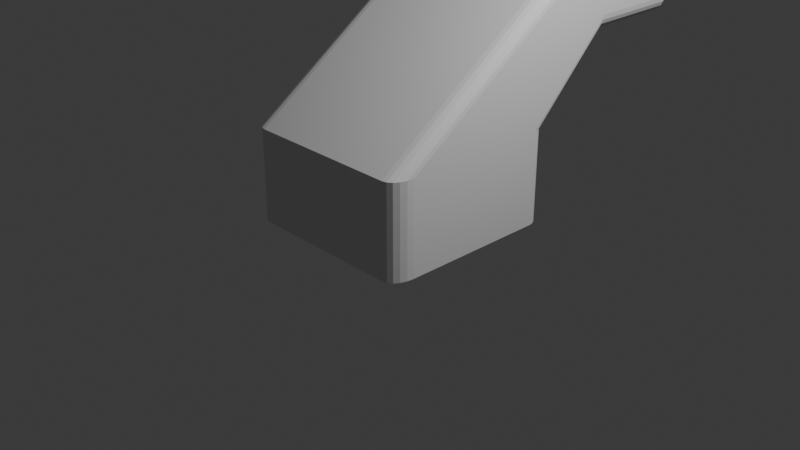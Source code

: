 # Source: exit.blend  (saved by Blender 5.0.118; exported with 4.5.12 LTS)
import bpy
from mathutils import Matrix  # noqa: F401  (used for matrix-valued properties, if any)

bpy.ops.wm.read_factory_settings(use_empty=True)
scene = bpy.context.scene
scene.name = 'Scene'

# ---- collections
col_collection = bpy.data.collections.new('Collection'); scene.collection.children.link(col_collection)

# ---- world
world_world = bpy.data.worlds.new('World'); scene.world = world_world
world_world.use_nodes = True; world_world.node_tree.nodes.clear()
_N = world_world.node_tree.nodes; _L = world_world.node_tree.links
n0 = _N.new('ShaderNodeOutputWorld'); n0.name = 'World Output'; n0.location = (200, 100)
n1 = _N.new('ShaderNodeBackground'); n1.name = 'Background'; n1.location = (-200, 100)
n1.inputs[0].default_value = (0.05088, 0.05088, 0.05088, 1.0)
_L.new(n1.outputs[0], n0.inputs[0])
n0.is_active_output = True
world_world.color = (0.05088, 0.05088, 0.05088)
world_world.sun_shadow_jitter_overblur = 0.0

# ---- cameras
cam_camera = bpy.data.cameras.new('Camera')
cam_camera.clip_end = 100.0
cam_camera.ortho_scale = 7.314

# ---- lights
light_light = bpy.data.lights.new('Light', 'POINT')
light_light.energy = 1000.0
light_light.shadow_soft_size = 0.1

# ---- meshes
me_cube_003 = bpy.data.meshes.new('Cube.003')
me_cube_003.from_pydata([(-0.7764, -0.7764, -1.0), (-0.7764, 1.824, 0.8), (-0.7764, 0.7764, -1.0), (-0.7764, 1.576, -0.05284), (0.7764, -0.7764, -1.0), (0.7764, 1.824, 0.8), (0.7764, 0.7764, -1.0), (0.7764, 1.576, -0.05284), (-0.7764, 2.824, 0.8), (-0.7764, 2.576, -0.05284), (0.7764, 2.576, -0.05284), (0.7764, 2.824, 0.8), (-0.8389, 1.946, 1.045), (-1.0, 1.924, 0.865), (-0.8887, 1.944, 1.036), (-0.9336, 1.941, 1.011), (-0.9692, 1.937, 0.9709), (-0.9921, 1.931, 0.9207), (1.0, 1.924, 0.865), (0.8389, 1.946, 1.045), (0.9921, 1.931, 0.9207), (0.9692, 1.937, 0.9709), (0.9336, 1.941, 1.011), (0.8887, 1.944, 1.036), (-0.8389, -1.0, -1.0), (-1.0, -0.76, -1.0), (-0.8887, -0.9883, -1.0), (-0.9336, -0.9542, -1.0), (-0.9692, -0.9011, -1.0), (-0.9921, -0.8342, -1.0), (1.0, -0.76, -1.0), (0.8389, -1.0, -1.0), (0.9921, -0.8342, -1.0), (0.9692, -0.9011, -1.0), (0.9336, -0.9542, -1.0), (0.8887, -0.9883, -1.0), (-1.0, 2.925, 0.8658), (-0.8389, 2.946, 1.045), (-0.8981, 2.89, 0.9334), (-0.9921, 2.931, 0.9212), (-0.9692, 2.937, 0.9712), (-0.9336, 2.942, 1.011), (-0.8887, 2.944, 1.036), (0.8389, 2.946, 1.045), (1.0, 2.925, 0.8658), (0.8981, 2.89, 0.9334), (0.8887, 2.944, 1.036), (0.9336, 2.942, 1.011), (0.9692, 2.937, 0.9712), (0.9921, 2.931, 0.9212), (-1.0, 1.819, -0.03629), (-0.8599, 1.8, -0.2), (-0.9931, 1.813, -0.08688), (-0.9732, 1.808, -0.1325), (-0.9423, 1.804, -0.1687), (-0.9032, 1.801, -0.192), (0.8599, 1.8, -0.2), (1.0, 1.819, -0.03629), (0.9032, 1.801, -0.192), (0.9423, 1.804, -0.1687), (0.9732, 1.808, -0.1325), (0.9931, 1.813, -0.08688), (-1.0, 0.8534, -1.0), (-0.8599, 1.0, -1.0), (-0.9931, 0.8987, -1.0), (-0.9732, 0.9396, -1.0), (-0.9423, 0.972, -1.0), (-0.9032, 0.9928, -1.0), (0.8599, 1.0, -1.0), (1.0, 0.8534, -1.0), (0.9032, 0.9928, -1.0), (0.9423, 0.972, -1.0), (0.9732, 0.9396, -1.0), (0.9931, 0.8987, -1.0), (-0.8599, 2.8, -0.2), (-1.0, 2.819, -0.0372), (-0.9102, 2.71, -0.1409), (-0.9032, 2.801, -0.192), (-0.9423, 2.804, -0.1689), (-0.9732, 2.808, -0.1329), (-0.9931, 2.813, -0.08751), (1.0, 2.819, -0.0372), (0.8599, 2.8, -0.2), (0.9102, 2.71, -0.1409), (0.9931, 2.813, -0.08751), (0.9732, 2.808, -0.1329), (0.9423, 2.804, -0.1689), (0.9032, 2.801, -0.192), (-0.7764, -0.7764, -2.0), (-0.7764, 0.7764, -2.0), (0.7764, -0.7764, -2.0), (0.7764, 0.7764, -2.0), (-0.8389, -1.0, -2.0), (-1.0, -0.76, -2.0), (-0.8861, -0.8861, -2.0), (-0.8887, -0.9883, -2.0), (-0.9336, -0.9542, -2.0), (-0.9692, -0.9011, -2.0), (-0.9921, -0.8342, -2.0), (1.0, -0.76, -2.0), (0.8389, -1.0, -2.0), (0.8861, -0.8861, -2.0), (0.9921, -0.8342, -2.0), (0.9692, -0.9011, -2.0), (0.9336, -0.9542, -2.0), (0.8887, -0.9883, -2.0), (-1.0, 0.8534, -2.0), (-0.8599, 1.0, -2.0), (-0.9009, 0.9009, -2.0), (-0.9931, 0.8987, -2.0), (-0.9732, 0.9396, -2.0), (-0.9423, 0.972, -2.0), (-0.9032, 0.9928, -2.0), (0.8599, 1.0, -2.0), (1.0, 0.8534, -2.0), (0.9009, 0.9009, -2.0), (0.9032, 0.9928, -2.0), (0.9423, 0.972, -2.0), (0.9732, 0.9396, -2.0), (0.9931, 0.8987, -2.0)], [], [(3, 7, 10, 9), (5, 1, 8, 11), (5, 4, 0, 1), (3, 2, 6, 7), (1, 0, 2, 3), (7, 6, 4, 5), (7, 5, 11, 10), (1, 3, 9, 8), (66, 67, 112, 111), (65, 66, 111, 110), (73, 69, 114, 119), (64, 65, 110, 109), (72, 73, 119, 118), (62, 64, 109, 106), (71, 72, 118, 117), (29, 25, 93, 98), (0, 4, 90, 88), (70, 71, 117, 116), (36, 39, 38), (39, 40, 38), (40, 41, 38), (41, 42, 38), (42, 37, 38), (43, 46, 45), (46, 47, 45), (47, 48, 45), (48, 49, 45), (49, 44, 45), (24, 12, 14, 26), (26, 14, 15, 27), (27, 15, 16, 28), (28, 16, 17, 29), (29, 17, 13, 25), (19, 31, 35, 23), (23, 35, 34, 22), (22, 34, 33, 21), (21, 33, 32, 20), (20, 32, 30, 18), (12, 37, 42, 14), (14, 42, 41, 15), (15, 41, 40, 16), (16, 40, 39, 17), (17, 39, 36, 13), (18, 44, 49, 20), (20, 49, 48, 21), (21, 48, 47, 22), (22, 47, 46, 23), (23, 46, 43, 19), (31, 19, 12, 24), (12, 19, 43, 37), (63, 68, 113, 107), (11, 8, 38, 37, 43, 45), (28, 29, 98, 97), (4, 6, 91, 90), (68, 70, 116, 113), (27, 28, 97, 96), (35, 31, 100, 105), (6, 2, 89, 91), (25, 62, 106, 93), (26, 27, 96, 95), (34, 35, 105, 104), (2, 0, 88, 89), (74, 77, 76), (77, 78, 76), (78, 79, 76), (79, 80, 76), (80, 75, 76), (81, 84, 83), (84, 85, 83), (85, 86, 83), (86, 87, 83), (87, 82, 83), (51, 63, 67, 55), (55, 67, 66, 54), (54, 66, 65, 53), (53, 65, 64, 52), (52, 64, 62, 50), (57, 69, 73, 61), (61, 73, 72, 60), (60, 72, 71, 59), (59, 71, 70, 58), (58, 70, 68, 56), (74, 51, 55, 77), (77, 55, 54, 78), (78, 54, 53, 79), (79, 53, 52, 80), (80, 52, 50, 75), (81, 57, 61, 84), (84, 61, 60, 85), (85, 60, 59, 86), (86, 59, 58, 87), (87, 58, 56, 82), (25, 13, 50, 62), (63, 51, 56, 68), (56, 51, 74, 82), (50, 13, 36, 75), (18, 57, 81, 44), (69, 57, 18, 30), (24, 26, 95, 92), (33, 34, 104, 103), (32, 33, 103, 102), (9, 10, 83, 82, 74, 76), (8, 9, 76, 75, 36, 38), (10, 11, 45, 44, 81, 83), (92, 95, 94), (95, 96, 94), (96, 97, 94), (97, 98, 94), (98, 93, 94), (99, 102, 101), (102, 103, 101), (103, 104, 101), (104, 105, 101), (105, 100, 101), (88, 90, 101, 100, 92, 94), (106, 109, 108), (109, 110, 108), (110, 111, 108), (111, 112, 108), (112, 107, 108), (113, 116, 115), (116, 117, 115), (117, 118, 115), (118, 119, 115), (119, 114, 115), (91, 89, 108, 107, 113, 115), (89, 88, 94, 93, 106, 108), (90, 91, 115, 114, 99, 101), (67, 63, 107, 112), (69, 30, 99, 114), (31, 24, 92, 100), (30, 32, 102, 99)])
_uv = me_cube_003.uv_layers.new(name='UVMap')
_uv.uv.foreach_set('vector', [0.847, 0.528, 0.653, 0.528, 0.653, 0.528, 0.847, 0.528, 0.653, 0.722, 0.847, 0.722, 0.847, 0.722, 0.653, 0.722, 0.653, 0.722, 0.347, 0.722, 0.153, 0.722, 0.847, 0.722, 0.847, 0.528, 0.153, 0.528, 0.347, 0.528, 0.653, 0.528, 0.847, 0.722, 0.153, 0.722, 0.153, 0.528, 0.847, 0.528, 0.653, 0.528, 0.347, 0.528, 0.347, 0.722, 0.653, 0.722, 0.653, 0.528, 0.653, 0.722, 0.653, 0.722, 0.653, 0.528, 0.847, 0.722, 0.847, 0.528, 0.847, 0.528, 0.847, 0.722, 0.3706, 0.2572, 0.3739, 0.2621, 0.3739, 0.2621, 0.3706, 0.2572, 0.375, 0.2424, 0.3706, 0.2572, 0.3706, 0.2572, 0.375, 0.2424, 0.3748, 0.5129, 0.3747, 0.5186, 0.3747, 0.5186, 0.3748, 0.5129, 0.375, 0.2373, 0.375, 0.2424, 0.375, 0.2424, 0.375, 0.2373, 0.3749, 0.5077, 0.3748, 0.5129, 0.3748, 0.5129, 0.3749, 0.5077, 0.375, 0.2317, 0.375, 0.2373, 0.375, 0.2373, 0.375, 0.2317, 0.3706, 0.4928, 0.3749, 0.5077, 0.3749, 0.5077, 0.3706, 0.4928, 0.375, 0.02073, 0.375, 0.03, 0.375, 0.03, 0.375, 0.02073, 0.153, 0.722, 0.347, 0.722, 0.347, 0.722, 0.153, 0.722, 0.3739, 0.4879, 0.3706, 0.4928, 0.3706, 0.4928, 0.3739, 0.4879, 0.625, 0.03601, 0.625, 0.02488, 0.625, 0.02242, 0.625, 0.02488, 0.625, 0.01484, 0.625, 0.02242, 0.625, 0.01484, 0.625, 0.006877, 0.625, 0.02242, 0.625, 0.006877, 0.625, 0.001762, 0.625, 0.02242, 0.625, 0.001762, 0.625, 0.0, 0.625, 0.02242, 0.632, 0.7581, 0.6359, 0.7582, 0.6377, 0.7373, 0.6359, 0.7582, 0.6303, 0.7447, 0.6377, 0.7373, 0.6303, 0.7447, 0.625, 0.7352, 0.6377, 0.7373, 0.625, 0.7352, 0.625, 0.7251, 0.6377, 0.7373, 0.625, 0.7251, 0.625, 0.714, 0.6377, 0.7373, 0.375, 0.9799, 0.625, 0.9799, 0.6248, 0.9861, 0.3757, 0.9861, 0.3757, 0.9861, 0.6248, 0.9861, 0.6242, 1.0, 0.3776, 1.0, 0.3776, 0.0, 0.6242, 0.0, 0.625, 0.0149, 0.375, 0.01237, 0.375, 0.01237, 0.625, 0.0149, 0.625, 0.02498, 0.375, 0.02073, 0.375, 0.02073, 0.625, 0.02498, 0.625, 0.03615, 0.375, 0.03, 0.625, 0.7701, 0.3683, 0.7634, 0.3757, 0.7639, 0.6248, 0.7639, 0.6248, 0.7639, 0.3757, 0.7639, 0.3776, 0.7583, 0.6242, 0.7583, 0.6242, 0.7583, 0.3776, 0.7583, 0.375, 0.7376, 0.625, 0.7351, 0.625, 0.7351, 0.375, 0.7376, 0.375, 0.7293, 0.625, 0.725, 0.625, 0.725, 0.375, 0.7293, 0.3713, 0.7238, 0.625, 0.7138, 0.625, 0.9799, 0.625, 0.9799, 0.625, 0.9861, 0.6248, 0.9861, 0.6248, 0.9861, 0.625, 0.9861, 0.625, 1.0, 0.6242, 1.0, 0.6242, 0.0, 0.625, 0.0, 0.625, 0.01484, 0.625, 0.0149, 0.625, 0.0149, 0.625, 0.01484, 0.625, 0.02488, 0.625, 0.02498, 0.625, 0.02498, 0.625, 0.02488, 0.625, 0.03601, 0.625, 0.03615, 0.625, 0.7138, 0.625, 0.714, 0.625, 0.7251, 0.625, 0.725, 0.625, 0.725, 0.625, 0.7251, 0.625, 0.7352, 0.625, 0.7351, 0.625, 0.7351, 0.625, 0.7352, 0.625, 0.7583, 0.6242, 0.7583, 0.6242, 0.7583, 0.625, 0.7583, 0.625, 0.7639, 0.6248, 0.7639, 0.6248, 0.7639, 0.625, 0.7639, 0.632, 0.7581, 0.625, 0.7701, 0.3683, 0.7634, 0.625, 0.7701, 0.625, 0.9799, 0.375, 0.9799, 0.625, 0.9799, 0.625, 0.7701, 0.632, 0.7581, 0.625, 0.9799, 0.375, 0.2675, 0.3662, 0.4912, 0.3662, 0.4912, 0.375, 0.2675, 0.653, 0.722, 0.847, 0.722, 0.8623, 0.7373, 0.8549, 0.75, 0.632, 0.7581, 0.6377, 0.7373, 0.375, 0.01237, 0.375, 0.02073, 0.375, 0.02073, 0.375, 0.01237, 0.347, 0.722, 0.347, 0.528, 0.347, 0.528, 0.347, 0.722, 0.3662, 0.4912, 0.3739, 0.4879, 0.3739, 0.4879, 0.3662, 0.4912, 0.3776, 0.0, 0.375, 0.01237, 0.375, 0.01237, 0.3776, 0.0, 0.3757, 0.7639, 0.3683, 0.7634, 0.3683, 0.7634, 0.3757, 0.7639, 0.347, 0.528, 0.153, 0.528, 0.153, 0.528, 0.347, 0.528, 0.375, 0.03, 0.375, 0.2317, 0.375, 0.2317, 0.375, 0.03, 0.3757, 0.9861, 0.3776, 1.0, 0.3776, 1.0, 0.3757, 0.9861, 0.3776, 0.7583, 0.3757, 0.7639, 0.3757, 0.7639, 0.3776, 0.7583, 0.153, 0.528, 0.153, 0.722, 0.153, 0.722, 0.153, 0.528, 0.625, 0.2675, 0.625, 0.2621, 0.625, 0.2612, 0.625, 0.2621, 0.625, 0.2572, 0.625, 0.2612, 0.625, 0.2572, 0.625, 0.2533, 0.625, 0.2612, 0.625, 0.2533, 0.625, 0.2509, 0.625, 0.2612, 0.625, 0.2509, 0.625, 0.25, 0.625, 0.2612, 0.625, 0.5245, 0.625, 0.4991, 0.6325, 0.5037, 0.625, 0.4991, 0.625, 0.4967, 0.625, 0.4888, 0.625, 0.4967, 0.625, 0.4928, 0.625, 0.4888, 0.625, 0.4928, 0.625, 0.4879, 0.625, 0.4888, 0.625, 0.4879, 0.625, 0.4825, 0.625, 0.4888, 0.625, 0.2675, 0.375, 0.2675, 0.3739, 0.2621, 0.6257, 0.2621, 0.6257, 0.2621, 0.3739, 0.2621, 0.3706, 0.2572, 0.6277, 0.2572, 0.6277, 0.2572, 0.3706, 0.2572, 0.375, 0.2424, 0.625, 0.2364, 0.625, 0.2364, 0.375, 0.2424, 0.375, 0.2373, 0.625, 0.2273, 0.625, 0.2273, 0.375, 0.2373, 0.375, 0.2317, 0.625, 0.2171, 0.625, 0.5329, 0.3747, 0.5186, 0.3748, 0.5129, 0.625, 0.5227, 0.625, 0.5227, 0.3748, 0.5129, 0.3749, 0.5077, 0.625, 0.5136, 0.625, 0.5136, 0.3749, 0.5077, 0.3706, 0.4928, 0.6277, 0.4928, 0.6277, 0.4928, 0.3706, 0.4928, 0.3739, 0.4879, 0.6257, 0.4879, 0.6257, 0.4879, 0.3739, 0.4879, 0.3662, 0.4912, 0.625, 0.4825, 0.625, 0.2675, 0.625, 0.2675, 0.6257, 0.2621, 0.625, 0.2621, 0.625, 0.2621, 0.6257, 0.2621, 0.6277, 0.2572, 0.625, 0.2572, 0.625, 0.2572, 0.6277, 0.2572, 0.625, 0.2364, 0.625, 0.2365, 0.625, 0.2365, 0.625, 0.2364, 0.625, 0.2273, 0.625, 0.2274, 0.625, 0.2274, 0.625, 0.2273, 0.625, 0.2171, 0.625, 0.2173, 0.625, 0.5245, 0.625, 0.5329, 0.625, 0.5227, 0.625, 0.5226, 0.625, 0.5226, 0.625, 0.5227, 0.625, 0.5136, 0.625, 0.5135, 0.625, 0.5135, 0.625, 0.5136, 0.6277, 0.4928, 0.625, 0.4928, 0.625, 0.4928, 0.6277, 0.4928, 0.6257, 0.4879, 0.625, 0.4879, 0.625, 0.4879, 0.6257, 0.4879, 0.625, 0.4825, 0.6308, 0.4883, 0.375, 0.03, 0.625, 0.03615, 0.625, 0.2171, 0.375, 0.2317, 0.375, 0.2675, 0.625, 0.2675, 0.625, 0.4825, 0.3662, 0.4912, 0.625, 0.4825, 0.625, 0.2675, 0.625, 0.2675, 0.6308, 0.4883, 0.625, 0.2171, 0.625, 0.03615, 0.625, 0.03601, 0.625, 0.2173, 0.625, 0.7138, 0.625, 0.5329, 0.625, 0.5245, 0.625, 0.714, 0.3747, 0.5186, 0.625, 0.5329, 0.625, 0.7138, 0.3713, 0.7238, 0.375, 0.9799, 0.3757, 0.9861, 0.3757, 0.9861, 0.375, 0.9799, 0.375, 0.7376, 0.3776, 0.7583, 0.3776, 0.7583, 0.375, 0.7376, 0.375, 0.7293, 0.375, 0.7376, 0.375, 0.7376, 0.375, 0.7293, 0.847, 0.528, 0.653, 0.528, 0.6325, 0.5037, 0.6308, 0.4883, 0.8575, 0.5, 0.8638, 0.5112, 0.847, 0.722, 0.847, 0.528, 0.8638, 0.5112, 0.875, 0.5327, 0.875, 0.714, 0.8623, 0.7373, 0.653, 0.528, 0.653, 0.722, 0.6377, 0.7373, 0.625, 0.714, 0.625, 0.5245, 0.6325, 0.5037, 0.1401, 0.745, 0.1389, 0.7485, 0.1392, 0.7358, 0.1389, 0.7485, 0.132, 0.743, 0.1392, 0.7358, 0.132, 0.743, 0.125, 0.7376, 0.1392, 0.7358, 0.125, 0.7376, 0.125, 0.7293, 0.1392, 0.7358, 0.125, 0.7293, 0.125, 0.72, 0.1392, 0.7358, 0.3713, 0.7238, 0.374, 0.7293, 0.3608, 0.7358, 0.374, 0.7293, 0.3669, 0.7419, 0.3608, 0.7358, 0.3669, 0.7419, 0.368, 0.743, 0.3608, 0.7358, 0.368, 0.743, 0.3611, 0.75, 0.3608, 0.7358, 0.3611, 0.75, 0.3549, 0.75, 0.3608, 0.7358, 0.153, 0.722, 0.347, 0.722, 0.3608, 0.7358, 0.3683, 0.7634, 0.1401, 0.745, 0.1392, 0.7358, 0.125, 0.5183, 0.1259, 0.5127, 0.1374, 0.5124, 0.1259, 0.5127, 0.1304, 0.5054, 0.1374, 0.5124, 0.1304, 0.5054, 0.1304, 0.5054, 0.1374, 0.5124, 0.1304, 0.5054, 0.1315, 0.5065, 0.1374, 0.5124, 0.1315, 0.5065, 0.1338, 0.5088, 0.1374, 0.5124, 0.3662, 0.4912, 0.3629, 0.5009, 0.3626, 0.5124, 0.3629, 0.5009, 0.3696, 0.5054, 0.3626, 0.5124, 0.3696, 0.5054, 0.3696, 0.5054, 0.3626, 0.5124, 0.3696, 0.5054, 0.3682, 0.5068, 0.3626, 0.5124, 0.3682, 0.5068, 0.3658, 0.5092, 0.3626, 0.5124, 0.347, 0.528, 0.153, 0.528, 0.1374, 0.5124, 0.1425, 0.5, 0.3662, 0.4912, 0.3626, 0.5124, 0.153, 0.528, 0.153, 0.722, 0.1392, 0.7358, 0.125, 0.72, 0.125, 0.5183, 0.1374, 0.5124, 0.347, 0.722, 0.347, 0.528, 0.3626, 0.5124, 0.3747, 0.5186, 0.3713, 0.7238, 0.3608, 0.7358, 0.3739, 0.2621, 0.375, 0.2675, 0.375, 0.2675, 0.3739, 0.2621, 0.3747, 0.5186, 0.3713, 0.7238, 0.3713, 0.7238, 0.3747, 0.5186, 0.3683, 0.7634, 0.375, 0.9799, 0.375, 0.9799, 0.3683, 0.7634, 0.3713, 0.7238, 0.375, 0.7293, 0.375, 0.7293, 0.3713, 0.7238])
me_cube_003.update()

# ---- objects
ob_light = bpy.data.objects.new('Light', light_light)
ob_camera = bpy.data.objects.new('Camera', cam_camera)
ob_cube_001 = bpy.data.objects.new('Cube.001', me_cube_003)

# ---- transforms, parenting, visibility, modifiers, constraints
ob_light.location = (4.076, 1.005, 5.904)
ob_light.rotation_euler = (0.6503, 0.05522, 1.866)
ob_light.lock_rotations_4d = False
ob_light.empty_display_type = 'ARROWS'
ob_light.color = (0.0, 0.0, 0.0, 0.0)
ob_light.lineart.crease_threshold = 0.0
ob_camera.location = (7.359, -6.926, 4.958)
ob_camera.rotation_euler = (1.109, 0.0, 0.8149)
ob_camera.lock_rotations_4d = False
ob_camera.empty_display_type = 'ARROWS'
ob_camera.color = (0.0, 0.0, 0.0, 0.0)
ob_camera.display_type = 'WIRE'
ob_camera.lineart.crease_threshold = 0.0
ob_cube_001.location = (0.0, 0.0, 2.0)

# ---- collection membership
col_collection.objects.link(ob_light)
col_collection.objects.link(ob_camera)
col_collection.objects.link(ob_cube_001)

# ---- scene / render settings (as saved in the file)
scene.camera = ob_camera
scene.frame_start = 1; scene.frame_end = 250; scene.frame_set(1)
scene.render.engine = 'BLENDER_EEVEE_NEXT'
scene.render.bake_bias = 0.0
scene.render.bake_samples = 0
scene.cycles.sampling_pattern = 'TABULATED_SOBOL'
scene.eevee.use_volume_custom_range = False
bpy.context.view_layer.update()
